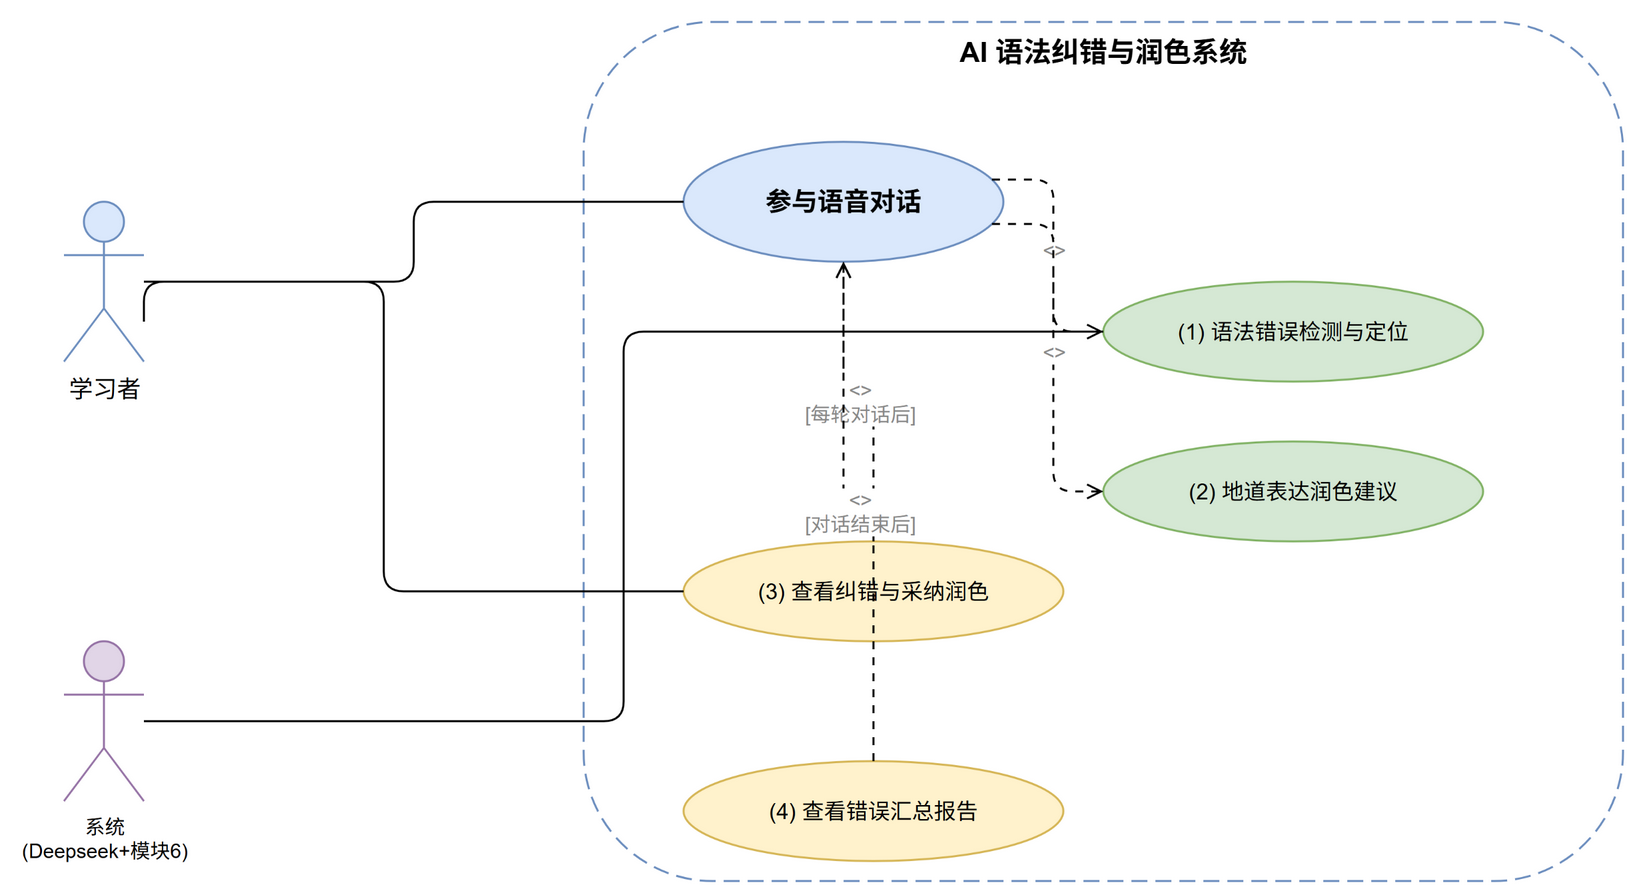

The diagram above was exported from draw.io. Its source (the exported page's mxGraphModel, read from the mxfile embedded in the PNG):
<mxGraphModel>
  <root>
    <mxCell id="0" />
    <mxCell id="1" parent="0" />
    <mxCell id="boundary" value="AI 语法纠错与润色系统" style="rounded=1;whiteSpace=wrap;html=1;fillColor=none;strokeColor=#6c8ebf;dashed=1;dashPattern=8 4;verticalAlign=top;fontStyle=1;fontSize=14;" vertex="1" parent="1">
      <mxGeometry x="320" y="30" width="520" height="430" as="geometry" />
    </mxCell>
    <mxCell id="a-learner" value="学习者" style="shape=umlActor;verticalLabelPosition=bottom;verticalAlign=top;html=1;outlineConnect=0;fillColor=#dae8fc;strokeColor=#6c8ebf;fontSize=12;" vertex="1" parent="1">
      <mxGeometry x="60" y="120" width="40" height="80" as="geometry" />
    </mxCell>
    <mxCell id="a-system" value="系统&#10;(Deepseek+模块6)" style="shape=umlActor;verticalLabelPosition=bottom;verticalAlign=top;html=1;outlineConnect=0;fillColor=#e1d5e7;strokeColor=#9673a6;fontSize=10;" vertex="1" parent="1">
      <mxGeometry x="60" y="340" width="40" height="80" as="geometry" />
    </mxCell>
    <mxCell id="uc-main" value="参与语音对话" style="ellipse;whiteSpace=wrap;html=1;fillColor=#dae8fc;strokeColor=#6c8ebf;fontSize=13;fontStyle=1;" vertex="1" parent="1">
      <mxGeometry x="370" y="90" width="160" height="60" as="geometry" />
    </mxCell>
    <mxCell id="uc-1" value="(1) 语法错误检测与定位" style="ellipse;whiteSpace=wrap;html=1;fillColor=#d5e8d4;strokeColor=#82b366;fontSize=11;" vertex="1" parent="1">
      <mxGeometry x="580" y="160" width="190" height="50" as="geometry" />
    </mxCell>
    <mxCell id="uc-2" value="(2) 地道表达润色建议" style="ellipse;whiteSpace=wrap;html=1;fillColor=#d5e8d4;strokeColor=#82b366;fontSize=11;" vertex="1" parent="1">
      <mxGeometry x="580" y="240" width="190" height="50" as="geometry" />
    </mxCell>
    <mxCell id="uc-3" value="(3) 查看纠错与采纳润色" style="ellipse;whiteSpace=wrap;html=1;fillColor=#fff2cc;strokeColor=#d6b656;fontSize=11;" vertex="1" parent="1">
      <mxGeometry x="370" y="290" width="190" height="50" as="geometry" />
    </mxCell>
    <mxCell id="uc-4" value="(4) 查看错误汇总报告" style="ellipse;whiteSpace=wrap;html=1;fillColor=#fff2cc;strokeColor=#d6b656;fontSize=11;" vertex="1" parent="1">
      <mxGeometry x="370" y="400" width="190" height="50" as="geometry" />
    </mxCell>
    <mxCell id="e1" value="" style="edgeStyle=orthogonalEdgeStyle;rounded=1;orthogonalLoop=1;jettySize=auto;html=1;exitX=1;exitY=0.5;entryX=0;entryY=0.5;endArrow=none;" edge="1" parent="1" source="a-learner" target="uc-main">
      <mxGeometry relative="1" as="geometry" />
    </mxCell>
    <mxCell id="e2" value="" style="edgeStyle=orthogonalEdgeStyle;rounded=1;orthogonalLoop=1;jettySize=auto;html=1;exitX=1;exitY=0.75;entryX=0;entryY=0.5;endArrow=none;" edge="1" parent="1" source="a-learner" target="uc-3">
      <mxGeometry relative="1" as="geometry">
        <Array as="points">
          <mxPoint x="220" y="160" />
          <mxPoint x="220" y="315" />
        </Array>
      </mxGeometry>
    </mxCell>
    <mxCell id="e3" value="" style="edgeStyle=orthogonalEdgeStyle;rounded=1;orthogonalLoop=1;jettySize=auto;html=1;exitX=1;exitY=0.5;entryX=0;entryY=0.5;endArrow=none;" edge="1" parent="1" source="a-system" target="uc-1">
      <mxGeometry relative="1" as="geometry" />
    </mxCell>
    <mxCell id="ei1" value="&lt;&lt;include&gt;&gt;" style="edgeStyle=orthogonalEdgeStyle;rounded=1;orthogonalLoop=1;jettySize=auto;html=1;dashed=1;dashPattern=4 4;exitX=1;exitY=0.3;entryX=0;entryY=0.5;fontColor=#888;fontSize=10;endArrow=open;" edge="1" parent="1" source="uc-main" target="uc-1">
      <mxGeometry relative="1" as="geometry" />
    </mxCell>
    <mxCell id="ei2" value="&lt;&lt;include&gt;&gt;" style="edgeStyle=orthogonalEdgeStyle;rounded=1;orthogonalLoop=1;jettySize=auto;html=1;dashed=1;dashPattern=4 4;exitX=1;exitY=0.7;entryX=0;entryY=0.5;fontColor=#888;fontSize=10;endArrow=open;" edge="1" parent="1" source="uc-main" target="uc-2">
      <mxGeometry relative="1" as="geometry" />
    </mxCell>
    <mxCell id="ee1" value="&lt;&lt;extend&gt;&gt;&#10;[每轮对话后]" style="edgeStyle=orthogonalEdgeStyle;rounded=1;orthogonalLoop=1;jettySize=auto;html=1;dashed=1;dashPattern=4 4;exitX=0.5;exitY=0;entryX=0.5;entryY=1;fontColor=#888;fontSize=10;endArrow=open;" edge="1" parent="1" source="uc-3" target="uc-main">
      <mxGeometry relative="1" as="geometry" />
    </mxCell>
    <mxCell id="ee2" value="&lt;&lt;extend&gt;&gt;&#10;[对话结束后]" style="edgeStyle=orthogonalEdgeStyle;rounded=1;orthogonalLoop=1;jettySize=auto;html=1;dashed=1;dashPattern=4 4;exitX=0.5;exitY=0;entryX=0.5;entryY=1;fontColor=#888;fontSize=10;endArrow=open;" edge="1" parent="1" source="uc-4" target="uc-main">
      <mxGeometry relative="1" as="geometry" />
    </mxCell>
  </root>
</mxGraphModel>